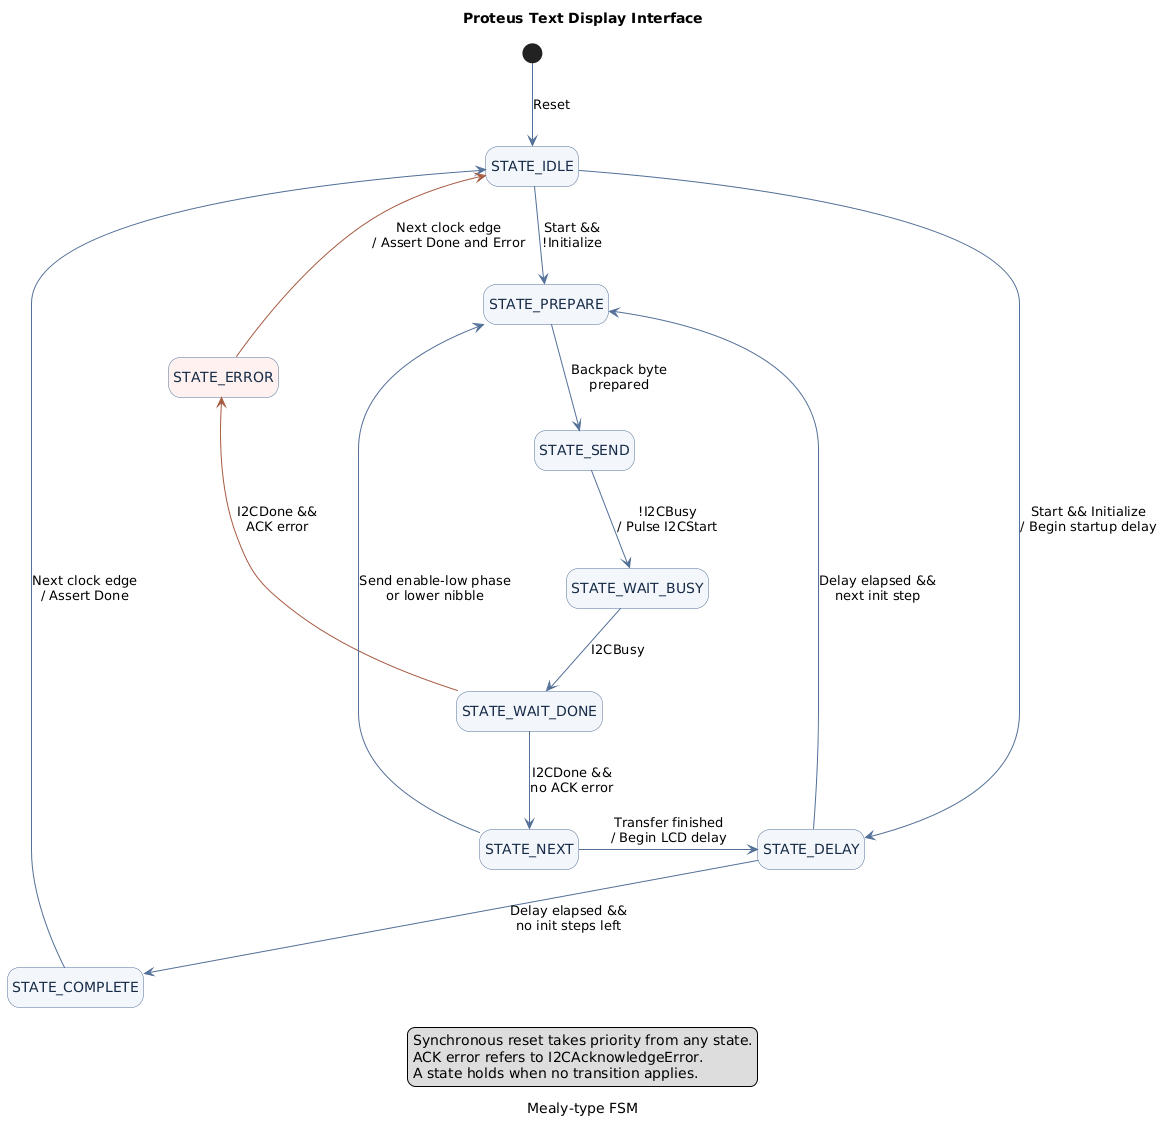

The diagram above was rendered by PlantUML. Its source (embedded in the PNG):
@startuml
title Proteus Text Display Interface
caption Mealy-type FSM

hide empty description
skinparam shadowing false
skinparam nodesep 55
skinparam ranksep 65
skinparam state {
    BackgroundColor #F3F7FC
    BorderColor #537098
    FontColor #172B46
}
skinparam ArrowColor #537098

state "STATE_IDLE" as Idle
state "STATE_PREPARE" as Prepare
state "STATE_SEND" as Send
state "STATE_WAIT_BUSY" as WaitBusy
state "STATE_WAIT_DONE" as WaitDone
state "STATE_NEXT" as NextPhase
state "STATE_DELAY" as DelayState
state "STATE_COMPLETE" as Complete
state "STATE_ERROR" as ErrorState #FFF1F0

[*] -down-> Idle : Reset

Idle -down-> Prepare : Start &&\n!Initialize
Idle -right-> DelayState : Start && Initialize\n/ Begin startup delay

Prepare -down-> Send : Backpack byte\nprepared
Send -down-> WaitBusy : !I2CBusy\n/ Pulse I2CStart
WaitBusy -down-> WaitDone : I2CBusy
WaitDone -down-> NextPhase : I2CDone &&\nno ACK error
WaitDone -left[#A65A42]-> ErrorState : I2CDone &&\nACK error

NextPhase -up-> Prepare : Send enable-low phase\nor lower nibble
NextPhase -right-> DelayState : Transfer finished\n/ Begin LCD delay

DelayState -left-> Prepare : Delay elapsed &&\nnext init step
DelayState -down-> Complete : Delay elapsed &&\nno init steps left

Complete -up-> Idle : Next clock edge\n/ Assert Done
ErrorState -up[#A65A42]-> Idle : Next clock edge\n/ Assert Done and Error

legend bottom
  Synchronous reset takes priority from any state.
  ACK error refers to I2CAcknowledgeError.
  A state holds when no transition applies.
endlegend
@enduml